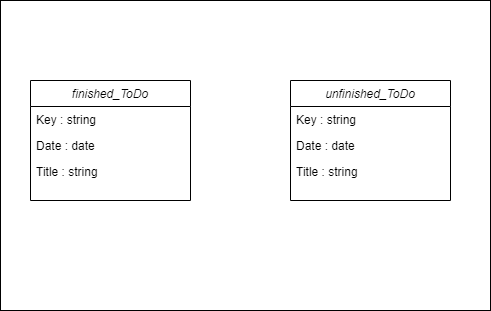

The diagram above was exported from draw.io. Its source (the exported page's mxGraphModel, read from the mxfile embedded in the PNG):
<mxGraphModel dx="1422" dy="800" grid="1" gridSize="10" guides="1" tooltips="1" connect="1" arrows="1" fold="1" page="1" pageScale="1" pageWidth="827" pageHeight="1169" math="0" shadow="0">
  <root>
    <mxCell id="WIyWlLk6GJQsqaUBKTNV-0" />
    <mxCell id="WIyWlLk6GJQsqaUBKTNV-1" parent="WIyWlLk6GJQsqaUBKTNV-0" />
    <mxCell id="2RO1ZpUAEMvb-trT0mqU-9" value="" style="rounded=0;whiteSpace=wrap;html=1;" parent="WIyWlLk6GJQsqaUBKTNV-1" vertex="1">
      <mxGeometry x="160" y="100" width="490" height="310" as="geometry" />
    </mxCell>
    <mxCell id="zkfFHV4jXpPFQw0GAbJ--0" value="finished_ToDo" style="swimlane;fontStyle=2;align=center;verticalAlign=top;childLayout=stackLayout;horizontal=1;startSize=26;horizontalStack=0;resizeParent=1;resizeLast=0;collapsible=1;marginBottom=0;rounded=0;shadow=0;strokeWidth=1;" parent="WIyWlLk6GJQsqaUBKTNV-1" vertex="1">
      <mxGeometry x="190" y="180" width="160" height="120" as="geometry">
        <mxRectangle x="230" y="140" width="160" height="26" as="alternateBounds" />
      </mxGeometry>
    </mxCell>
    <mxCell id="zkfFHV4jXpPFQw0GAbJ--1" value="Key : string" style="text;align=left;verticalAlign=top;spacingLeft=4;spacingRight=4;overflow=hidden;rotatable=0;points=[[0,0.5],[1,0.5]];portConstraint=eastwest;" parent="zkfFHV4jXpPFQw0GAbJ--0" vertex="1">
      <mxGeometry y="26" width="160" height="26" as="geometry" />
    </mxCell>
    <mxCell id="zkfFHV4jXpPFQw0GAbJ--2" value="Date : date" style="text;align=left;verticalAlign=top;spacingLeft=4;spacingRight=4;overflow=hidden;rotatable=0;points=[[0,0.5],[1,0.5]];portConstraint=eastwest;rounded=0;shadow=0;html=0;" parent="zkfFHV4jXpPFQw0GAbJ--0" vertex="1">
      <mxGeometry y="52" width="160" height="26" as="geometry" />
    </mxCell>
    <mxCell id="zkfFHV4jXpPFQw0GAbJ--3" value="Title : string" style="text;align=left;verticalAlign=top;spacingLeft=4;spacingRight=4;overflow=hidden;rotatable=0;points=[[0,0.5],[1,0.5]];portConstraint=eastwest;rounded=0;shadow=0;html=0;" parent="zkfFHV4jXpPFQw0GAbJ--0" vertex="1">
      <mxGeometry y="78" width="160" height="26" as="geometry" />
    </mxCell>
    <mxCell id="2RO1ZpUAEMvb-trT0mqU-5" value="unfinished_ToDo" style="swimlane;fontStyle=2;align=center;verticalAlign=top;childLayout=stackLayout;horizontal=1;startSize=26;horizontalStack=0;resizeParent=1;resizeLast=0;collapsible=1;marginBottom=0;rounded=0;shadow=0;strokeWidth=1;" parent="WIyWlLk6GJQsqaUBKTNV-1" vertex="1">
      <mxGeometry x="450" y="180" width="160" height="120" as="geometry">
        <mxRectangle x="230" y="140" width="160" height="26" as="alternateBounds" />
      </mxGeometry>
    </mxCell>
    <mxCell id="2RO1ZpUAEMvb-trT0mqU-6" value="Key : string" style="text;align=left;verticalAlign=top;spacingLeft=4;spacingRight=4;overflow=hidden;rotatable=0;points=[[0,0.5],[1,0.5]];portConstraint=eastwest;" parent="2RO1ZpUAEMvb-trT0mqU-5" vertex="1">
      <mxGeometry y="26" width="160" height="26" as="geometry" />
    </mxCell>
    <mxCell id="2RO1ZpUAEMvb-trT0mqU-7" value="Date : date" style="text;align=left;verticalAlign=top;spacingLeft=4;spacingRight=4;overflow=hidden;rotatable=0;points=[[0,0.5],[1,0.5]];portConstraint=eastwest;rounded=0;shadow=0;html=0;" parent="2RO1ZpUAEMvb-trT0mqU-5" vertex="1">
      <mxGeometry y="52" width="160" height="26" as="geometry" />
    </mxCell>
    <mxCell id="2RO1ZpUAEMvb-trT0mqU-8" value="Title : string" style="text;align=left;verticalAlign=top;spacingLeft=4;spacingRight=4;overflow=hidden;rotatable=0;points=[[0,0.5],[1,0.5]];portConstraint=eastwest;rounded=0;shadow=0;html=0;" parent="2RO1ZpUAEMvb-trT0mqU-5" vertex="1">
      <mxGeometry y="78" width="160" height="26" as="geometry" />
    </mxCell>
  </root>
</mxGraphModel>